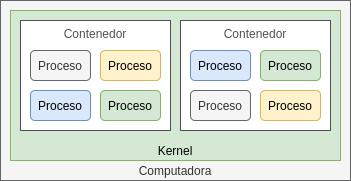

The diagram above was exported from draw.io. Its source (the exported page's mxGraphModel, read from the mxfile embedded in the PNG):
<mxGraphModel dx="753" dy="778" grid="1" gridSize="10" guides="1" tooltips="1" connect="1" arrows="1" fold="1" page="1" pageScale="1" pageWidth="850" pageHeight="1100" math="0" shadow="0">
  <root>
    <mxCell id="2t3CA5t8HiVBNUOTpBNW-0" />
    <mxCell id="2t3CA5t8HiVBNUOTpBNW-1" parent="2t3CA5t8HiVBNUOTpBNW-0" />
    <mxCell id="2t3CA5t8HiVBNUOTpBNW-2" value="Computadora" style="rounded=0;whiteSpace=wrap;html=1;strokeColor=#666666;fontColor=#333333;verticalAlign=bottom;fillColor=#f5f5f5;" parent="2t3CA5t8HiVBNUOTpBNW-1" vertex="1">
      <mxGeometry x="360" y="360" width="350" height="180" as="geometry" />
    </mxCell>
    <mxCell id="2t3CA5t8HiVBNUOTpBNW-3" value="Kernel" style="rounded=0;whiteSpace=wrap;html=1;strokeColor=#82b366;verticalAlign=bottom;fillColor=#d5e8d4;" parent="2t3CA5t8HiVBNUOTpBNW-1" vertex="1">
      <mxGeometry x="370" y="370" width="330" height="150" as="geometry" />
    </mxCell>
    <mxCell id="2t3CA5t8HiVBNUOTpBNW-13" value="Contenedor" style="rounded=0;whiteSpace=wrap;html=1;strokeColor=#505050;fontColor=#505050;verticalAlign=top;" parent="2t3CA5t8HiVBNUOTpBNW-1" vertex="1">
      <mxGeometry x="540" y="380" width="150" height="110" as="geometry" />
    </mxCell>
    <mxCell id="2t3CA5t8HiVBNUOTpBNW-14" value="Proceso" style="rounded=1;whiteSpace=wrap;html=1;strokeColor=#6c8ebf;fillColor=#dae8fc;" parent="2t3CA5t8HiVBNUOTpBNW-1" vertex="1">
      <mxGeometry x="550" y="410" width="60" height="30" as="geometry" />
    </mxCell>
    <mxCell id="2t3CA5t8HiVBNUOTpBNW-15" value="Proceso" style="rounded=1;whiteSpace=wrap;html=1;strokeColor=#82b366;fillColor=#d5e8d4;" parent="2t3CA5t8HiVBNUOTpBNW-1" vertex="1">
      <mxGeometry x="620" y="410" width="60" height="30" as="geometry" />
    </mxCell>
    <mxCell id="2t3CA5t8HiVBNUOTpBNW-16" value="Proceso" style="rounded=1;whiteSpace=wrap;html=1;strokeColor=#666666;fillColor=#f5f5f5;fontColor=#333333;" parent="2t3CA5t8HiVBNUOTpBNW-1" vertex="1">
      <mxGeometry x="550" y="450" width="60" height="30" as="geometry" />
    </mxCell>
    <mxCell id="2t3CA5t8HiVBNUOTpBNW-17" value="Proceso" style="rounded=1;whiteSpace=wrap;html=1;strokeColor=#d6b656;fillColor=#fff2cc;" parent="2t3CA5t8HiVBNUOTpBNW-1" vertex="1">
      <mxGeometry x="620" y="450" width="60" height="30" as="geometry" />
    </mxCell>
    <mxCell id="2t3CA5t8HiVBNUOTpBNW-6" value="Contenedor" style="rounded=0;whiteSpace=wrap;html=1;strokeColor=#505050;fontColor=#505050;verticalAlign=top;" parent="2t3CA5t8HiVBNUOTpBNW-1" vertex="1">
      <mxGeometry x="380" y="380" width="150" height="110" as="geometry" />
    </mxCell>
    <mxCell id="2t3CA5t8HiVBNUOTpBNW-7" value="Proceso" style="rounded=1;whiteSpace=wrap;html=1;strokeColor=#666666;fillColor=#f5f5f5;fontColor=#333333;" parent="2t3CA5t8HiVBNUOTpBNW-1" vertex="1">
      <mxGeometry x="390" y="410" width="60" height="30" as="geometry" />
    </mxCell>
    <mxCell id="2t3CA5t8HiVBNUOTpBNW-8" value="Proceso" style="rounded=1;whiteSpace=wrap;html=1;strokeColor=#d6b656;fillColor=#fff2cc;" parent="2t3CA5t8HiVBNUOTpBNW-1" vertex="1">
      <mxGeometry x="460" y="410" width="60" height="30" as="geometry" />
    </mxCell>
    <mxCell id="2t3CA5t8HiVBNUOTpBNW-9" value="Proceso" style="rounded=1;whiteSpace=wrap;html=1;strokeColor=#6c8ebf;fillColor=#dae8fc;" parent="2t3CA5t8HiVBNUOTpBNW-1" vertex="1">
      <mxGeometry x="390" y="450" width="60" height="30" as="geometry" />
    </mxCell>
    <mxCell id="2t3CA5t8HiVBNUOTpBNW-10" value="Proceso" style="rounded=1;whiteSpace=wrap;html=1;strokeColor=#82b366;fillColor=#d5e8d4;" parent="2t3CA5t8HiVBNUOTpBNW-1" vertex="1">
      <mxGeometry x="460" y="450" width="60" height="30" as="geometry" />
    </mxCell>
  </root>
</mxGraphModel>